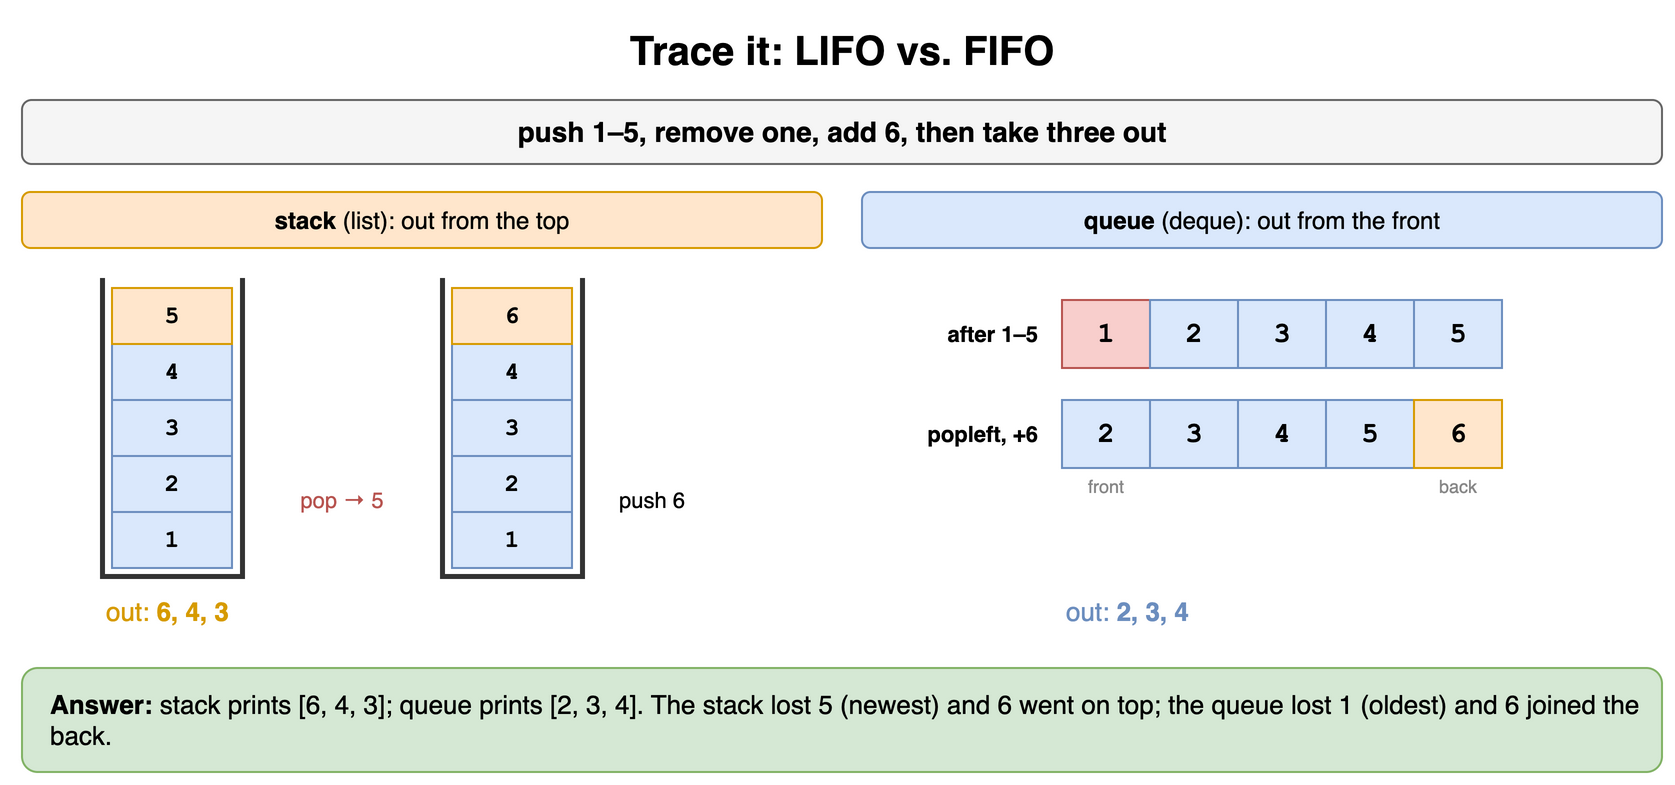

The diagram above was exported from draw.io. Its source (the exported page's mxGraphModel, read from the mxfile embedded in the PNG):
<mxGraphModel dx="900" dy="404" grid="1" gridSize="10" guides="1" tooltips="1" connect="1" arrows="1" fold="1" page="1" pageScale="1" pageWidth="900" pageHeight="404" math="0" shadow="0">
  <root>
    <mxCell id="0" />
    <mxCell id="1" parent="0" />
    <mxCell id="q1c1" value="Trace it: LIFO vs. FIFO" style="text;html=1;align=center;verticalAlign=middle;whiteSpace=wrap;fontSize=20;fontStyle=1;" vertex="1" parent="1">
      <mxGeometry x="40" y="10" width="820" height="30" as="geometry" />
    </mxCell>
    <mxCell id="q1c2" value="push 1–5, remove one, add 6, then take three out" style="rounded=1;whiteSpace=wrap;html=1;fillColor=#f5f5f5;strokeColor=#666666;fontStyle=1;fontSize=14;" vertex="1" parent="1">
      <mxGeometry x="40" y="50" width="820" height="32" as="geometry" />
    </mxCell>
    <mxCell id="q1c3" value="&lt;b&gt;stack&lt;/b&gt; (list): out from the top" style="rounded=1;whiteSpace=wrap;html=1;fillColor=#ffe6cc;strokeColor=#d79b00;fontSize=12;" vertex="1" parent="1">
      <mxGeometry x="40" y="96" width="400" height="28" as="geometry" />
    </mxCell>
    <mxCell id="q1c4" value="" style="shape=partialRectangle;whiteSpace=wrap;html=1;top=0;fillColor=none;strokeWidth=2.5;strokeColor=#333333;" vertex="1" parent="1">
      <mxGeometry x="80" y="140" width="70" height="148" as="geometry" />
    </mxCell>
    <mxCell id="q1c5" value="1" style="rounded=0;whiteSpace=wrap;html=1;fontStyle=1;fontSize=14;fillColor=#dae8fc;strokeColor=#6c8ebf;fontFamily=Courier New;fontSize=12;" vertex="1" parent="1">
      <mxGeometry x="85" y="256" width="60" height="28" as="geometry" />
    </mxCell>
    <mxCell id="q1c6" value="2" style="rounded=0;whiteSpace=wrap;html=1;fontStyle=1;fontSize=14;fillColor=#dae8fc;strokeColor=#6c8ebf;fontFamily=Courier New;fontSize=12;" vertex="1" parent="1">
      <mxGeometry x="85" y="228" width="60" height="28" as="geometry" />
    </mxCell>
    <mxCell id="q1c7" value="3" style="rounded=0;whiteSpace=wrap;html=1;fontStyle=1;fontSize=14;fillColor=#dae8fc;strokeColor=#6c8ebf;fontFamily=Courier New;fontSize=12;" vertex="1" parent="1">
      <mxGeometry x="85" y="200" width="60" height="28" as="geometry" />
    </mxCell>
    <mxCell id="q1c8" value="4" style="rounded=0;whiteSpace=wrap;html=1;fontStyle=1;fontSize=14;fillColor=#dae8fc;strokeColor=#6c8ebf;fontFamily=Courier New;fontSize=12;" vertex="1" parent="1">
      <mxGeometry x="85" y="172" width="60" height="28" as="geometry" />
    </mxCell>
    <mxCell id="q1c9" value="5" style="rounded=0;whiteSpace=wrap;html=1;fontStyle=1;fontSize=14;fillColor=#ffe6cc;strokeColor=#d79b00;fontFamily=Courier New;fontSize=12;" vertex="1" parent="1">
      <mxGeometry x="85" y="144" width="60" height="28" as="geometry" />
    </mxCell>
    <mxCell id="q1c10" value="pop → 5" style="text;html=1;align=center;verticalAlign=middle;whiteSpace=wrap;fontSize=11;fontColor=#b85450;" vertex="1" parent="1">
      <mxGeometry x="160" y="240" width="80" height="20" as="geometry" />
    </mxCell>
    <mxCell id="q1c11" value="" style="shape=partialRectangle;whiteSpace=wrap;html=1;top=0;fillColor=none;strokeWidth=2.5;strokeColor=#333333;" vertex="1" parent="1">
      <mxGeometry x="250" y="140" width="70" height="148" as="geometry" />
    </mxCell>
    <mxCell id="q1c12" value="1" style="rounded=0;whiteSpace=wrap;html=1;fontStyle=1;fontSize=14;fillColor=#dae8fc;strokeColor=#6c8ebf;fontFamily=Courier New;fontSize=12;" vertex="1" parent="1">
      <mxGeometry x="255" y="256" width="60" height="28" as="geometry" />
    </mxCell>
    <mxCell id="q1c13" value="2" style="rounded=0;whiteSpace=wrap;html=1;fontStyle=1;fontSize=14;fillColor=#dae8fc;strokeColor=#6c8ebf;fontFamily=Courier New;fontSize=12;" vertex="1" parent="1">
      <mxGeometry x="255" y="228" width="60" height="28" as="geometry" />
    </mxCell>
    <mxCell id="q1c14" value="3" style="rounded=0;whiteSpace=wrap;html=1;fontStyle=1;fontSize=14;fillColor=#dae8fc;strokeColor=#6c8ebf;fontFamily=Courier New;fontSize=12;" vertex="1" parent="1">
      <mxGeometry x="255" y="200" width="60" height="28" as="geometry" />
    </mxCell>
    <mxCell id="q1c15" value="4" style="rounded=0;whiteSpace=wrap;html=1;fontStyle=1;fontSize=14;fillColor=#dae8fc;strokeColor=#6c8ebf;fontFamily=Courier New;fontSize=12;" vertex="1" parent="1">
      <mxGeometry x="255" y="172" width="60" height="28" as="geometry" />
    </mxCell>
    <mxCell id="q1c16" value="6" style="rounded=0;whiteSpace=wrap;html=1;fontStyle=1;fontSize=14;fillColor=#ffe6cc;strokeColor=#d79b00;fontFamily=Courier New;fontSize=12;" vertex="1" parent="1">
      <mxGeometry x="255" y="144" width="60" height="28" as="geometry" />
    </mxCell>
    <mxCell id="q1c17" value="push 6" style="text;html=1;align=center;verticalAlign=middle;whiteSpace=wrap;fontSize=11;" vertex="1" parent="1">
      <mxGeometry x="320" y="240" width="70" height="20" as="geometry" />
    </mxCell>
    <mxCell id="q1c18" value="out: &lt;b&gt;6, 4, 3&lt;/b&gt;" style="text;html=1;align=center;verticalAlign=middle;whiteSpace=wrap;fontSize=13;fontColor=#d79b00;align=left;" vertex="1" parent="1">
      <mxGeometry x="80" y="296" width="320" height="20" as="geometry" />
    </mxCell>
    <mxCell id="q1c19" value="&lt;b&gt;queue&lt;/b&gt; (deque): out from the front" style="rounded=1;whiteSpace=wrap;html=1;fillColor=#dae8fc;strokeColor=#6c8ebf;fontSize=12;" vertex="1" parent="1">
      <mxGeometry x="460" y="96" width="400" height="28" as="geometry" />
    </mxCell>
    <mxCell id="q1c20" value="after 1–5" style="text;html=1;align=center;verticalAlign=middle;whiteSpace=wrap;fontSize=11;fontStyle=1;align=right;fontColor=#000000;" vertex="1" parent="1">
      <mxGeometry x="460" y="150" width="90" height="34" as="geometry" />
    </mxCell>
    <mxCell id="q1c21" value="1" style="rounded=0;whiteSpace=wrap;html=1;fontStyle=1;fontSize=14;fillColor=#f8cecc;strokeColor=#b85450;fontFamily=Courier New;" vertex="1" parent="1">
      <mxGeometry x="560" y="150" width="44" height="34" as="geometry" />
    </mxCell>
    <mxCell id="q1c22" value="2" style="rounded=0;whiteSpace=wrap;html=1;fontStyle=1;fontSize=14;fillColor=#dae8fc;strokeColor=#6c8ebf;fontFamily=Courier New;" vertex="1" parent="1">
      <mxGeometry x="604" y="150" width="44" height="34" as="geometry" />
    </mxCell>
    <mxCell id="q1c23" value="3" style="rounded=0;whiteSpace=wrap;html=1;fontStyle=1;fontSize=14;fillColor=#dae8fc;strokeColor=#6c8ebf;fontFamily=Courier New;" vertex="1" parent="1">
      <mxGeometry x="648" y="150" width="44" height="34" as="geometry" />
    </mxCell>
    <mxCell id="q1c24" value="4" style="rounded=0;whiteSpace=wrap;html=1;fontStyle=1;fontSize=14;fillColor=#dae8fc;strokeColor=#6c8ebf;fontFamily=Courier New;" vertex="1" parent="1">
      <mxGeometry x="692" y="150" width="44" height="34" as="geometry" />
    </mxCell>
    <mxCell id="q1c25" value="5" style="rounded=0;whiteSpace=wrap;html=1;fontStyle=1;fontSize=14;fillColor=#dae8fc;strokeColor=#6c8ebf;fontFamily=Courier New;" vertex="1" parent="1">
      <mxGeometry x="736" y="150" width="44" height="34" as="geometry" />
    </mxCell>
    <mxCell id="q1c26" value="popleft, +6" style="text;html=1;align=center;verticalAlign=middle;whiteSpace=wrap;fontSize=11;fontStyle=1;align=right;fontColor=#000000;" vertex="1" parent="1">
      <mxGeometry x="460" y="200" width="90" height="34" as="geometry" />
    </mxCell>
    <mxCell id="q1c27" value="2" style="rounded=0;whiteSpace=wrap;html=1;fontStyle=1;fontSize=14;fillColor=#dae8fc;strokeColor=#6c8ebf;fontFamily=Courier New;" vertex="1" parent="1">
      <mxGeometry x="560" y="200" width="44" height="34" as="geometry" />
    </mxCell>
    <mxCell id="q1c28" value="3" style="rounded=0;whiteSpace=wrap;html=1;fontStyle=1;fontSize=14;fillColor=#dae8fc;strokeColor=#6c8ebf;fontFamily=Courier New;" vertex="1" parent="1">
      <mxGeometry x="604" y="200" width="44" height="34" as="geometry" />
    </mxCell>
    <mxCell id="q1c29" value="4" style="rounded=0;whiteSpace=wrap;html=1;fontStyle=1;fontSize=14;fillColor=#dae8fc;strokeColor=#6c8ebf;fontFamily=Courier New;" vertex="1" parent="1">
      <mxGeometry x="648" y="200" width="44" height="34" as="geometry" />
    </mxCell>
    <mxCell id="q1c30" value="5" style="rounded=0;whiteSpace=wrap;html=1;fontStyle=1;fontSize=14;fillColor=#dae8fc;strokeColor=#6c8ebf;fontFamily=Courier New;" vertex="1" parent="1">
      <mxGeometry x="692" y="200" width="44" height="34" as="geometry" />
    </mxCell>
    <mxCell id="q1c31" value="6" style="rounded=0;whiteSpace=wrap;html=1;fontStyle=1;fontSize=14;fillColor=#ffe6cc;strokeColor=#d79b00;fontFamily=Courier New;" vertex="1" parent="1">
      <mxGeometry x="736" y="200" width="44" height="34" as="geometry" />
    </mxCell>
    <mxCell id="q1c32" value="front" style="text;html=1;align=center;verticalAlign=middle;whiteSpace=wrap;fontSize=9;fontColor=#888888;" vertex="1" parent="1">
      <mxGeometry x="560" y="236" width="44" height="14" as="geometry" />
    </mxCell>
    <mxCell id="q1c33" value="back" style="text;html=1;align=center;verticalAlign=middle;whiteSpace=wrap;fontSize=9;fontColor=#888888;" vertex="1" parent="1">
      <mxGeometry x="736" y="236" width="44" height="14" as="geometry" />
    </mxCell>
    <mxCell id="q1c34" value="out: &lt;b&gt;2, 3, 4&lt;/b&gt;" style="text;html=1;align=center;verticalAlign=middle;whiteSpace=wrap;fontSize=13;fontColor=#6c8ebf;align=left;" vertex="1" parent="1">
      <mxGeometry x="560" y="296" width="300" height="20" as="geometry" />
    </mxCell>
    <mxCell id="q1c35" value="&lt;b&gt;Answer:&lt;/b&gt; stack prints [6, 4, 3]; queue prints [2, 3, 4]. The stack lost 5 (newest) and 6 went on top; the queue lost 1 (oldest) and 6 joined the back." style="rounded=1;whiteSpace=wrap;html=1;fillColor=#d5e8d4;strokeColor=#82b366;fontSize=13;align=left;spacingLeft=12;" vertex="1" parent="1">
      <mxGeometry x="40" y="334" width="820" height="52" as="geometry" />
    </mxCell>
  </root>
</mxGraphModel>